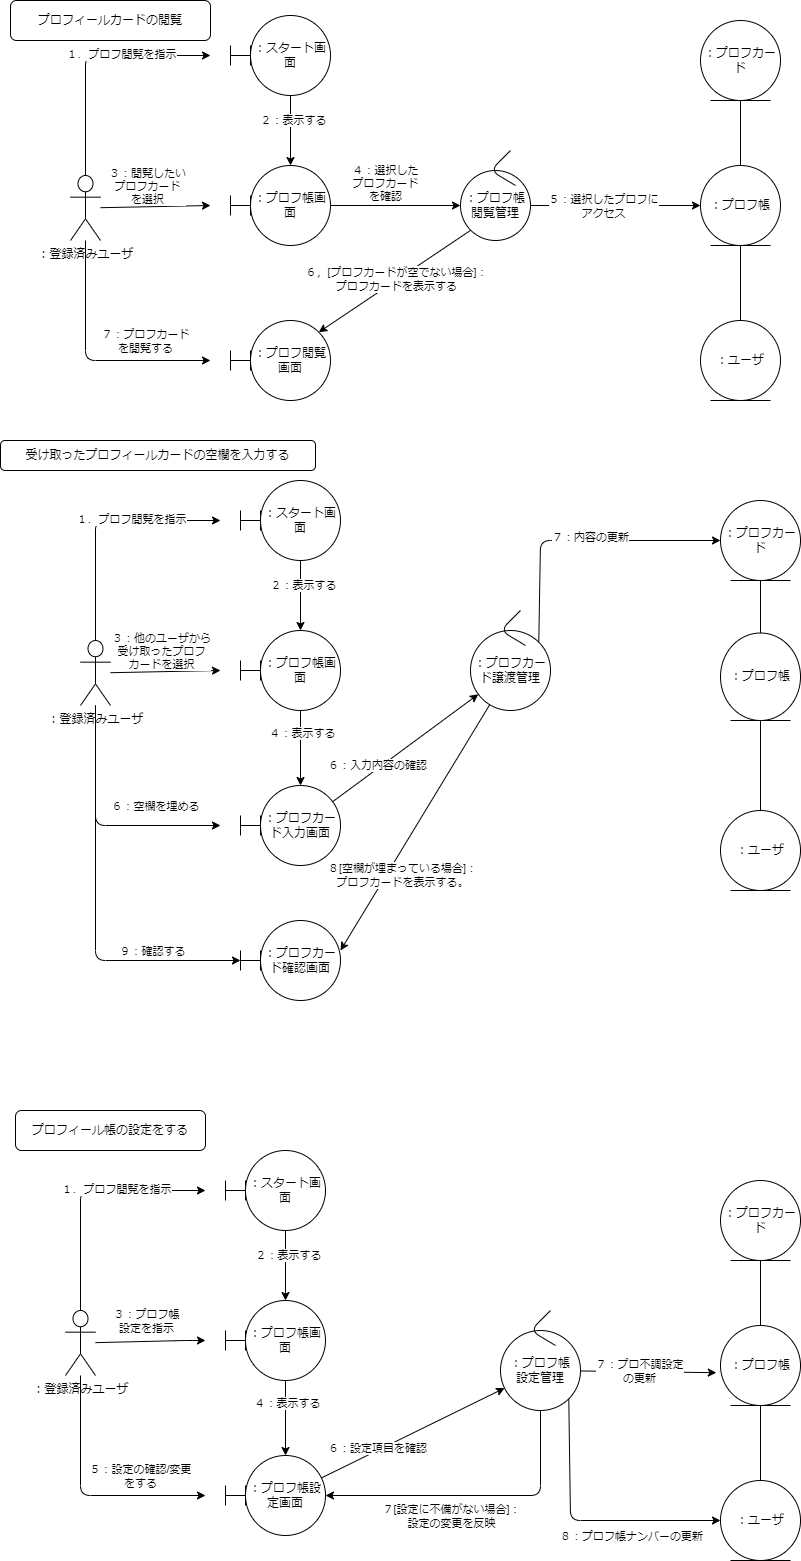

The diagram above was exported from draw.io. Its source (the exported page's mxGraphModel, read from the mxfile embedded in the PNG):
<mxGraphModel dx="1511" dy="921" grid="1" gridSize="10" guides="1" tooltips="1" connect="1" arrows="1" fold="1" page="1" pageScale="1" pageWidth="850" pageHeight="1100" math="0" shadow="0">
  <root>
    <mxCell id="0" />
    <mxCell id="1" parent="0" />
    <mxCell id="16" style="edgeStyle=none;html=1;" parent="1" source="2" edge="1">
      <mxGeometry relative="1" as="geometry">
        <mxPoint x="220" y="65" as="targetPoint" />
        <Array as="points">
          <mxPoint x="95" y="65" />
        </Array>
      </mxGeometry>
    </mxCell>
    <mxCell id="19" value="１．プロフ閲覧を指示" style="edgeLabel;html=1;align=center;verticalAlign=middle;resizable=0;points=[];" parent="16" vertex="1" connectable="0">
      <mxGeometry x="0.2571" y="2" relative="1" as="geometry">
        <mxPoint x="1" as="offset" />
      </mxGeometry>
    </mxCell>
    <mxCell id="17" style="edgeStyle=none;html=1;" parent="1" source="2" edge="1">
      <mxGeometry relative="1" as="geometry">
        <mxPoint x="220" y="215" as="targetPoint" />
      </mxGeometry>
    </mxCell>
    <mxCell id="21" value="３：閲覧したい&lt;br&gt;プロフカード&lt;br&gt;を選択" style="edgeLabel;html=1;align=center;verticalAlign=middle;resizable=0;points=[];" parent="17" vertex="1" connectable="0">
      <mxGeometry x="-0.4545" y="-3" relative="1" as="geometry">
        <mxPoint x="16" y="-24" as="offset" />
      </mxGeometry>
    </mxCell>
    <mxCell id="18" style="edgeStyle=none;html=1;" parent="1" source="2" edge="1">
      <mxGeometry relative="1" as="geometry">
        <mxPoint x="220" y="370" as="targetPoint" />
        <Array as="points">
          <mxPoint x="95" y="370" />
        </Array>
      </mxGeometry>
    </mxCell>
    <mxCell id="27" value="７：プロフカード&lt;br&gt;を閲覧する" style="edgeLabel;html=1;align=center;verticalAlign=middle;resizable=0;points=[];" parent="18" vertex="1" connectable="0">
      <mxGeometry x="0.2735" relative="1" as="geometry">
        <mxPoint x="23" y="-20" as="offset" />
      </mxGeometry>
    </mxCell>
    <mxCell id="2" value="：登録済みユーザ" style="shape=umlActor;verticalLabelPosition=bottom;verticalAlign=top;html=1;outlineConnect=0;" parent="1" vertex="1">
      <mxGeometry x="80" y="185" width="30" height="65" as="geometry" />
    </mxCell>
    <mxCell id="13" value="" style="edgeStyle=none;html=1;" parent="1" source="3" target="5" edge="1">
      <mxGeometry relative="1" as="geometry" />
    </mxCell>
    <mxCell id="20" value="２：表示する" style="edgeLabel;html=1;align=center;verticalAlign=middle;resizable=0;points=[];" parent="13" vertex="1" connectable="0">
      <mxGeometry x="-0.3143" y="2" relative="1" as="geometry">
        <mxPoint as="offset" />
      </mxGeometry>
    </mxCell>
    <mxCell id="3" value="：スタート画面" style="ellipse;whiteSpace=wrap;html=1;aspect=fixed;" parent="1" vertex="1">
      <mxGeometry x="260" y="25" width="80" height="80" as="geometry" />
    </mxCell>
    <mxCell id="15" style="edgeStyle=none;html=1;exitX=0;exitY=1;exitDx=0;exitDy=0;entryX=1;entryY=0;entryDx=0;entryDy=0;" parent="1" source="4" target="11" edge="1">
      <mxGeometry relative="1" as="geometry" />
    </mxCell>
    <mxCell id="26" value="６，[プロフカードが空でない場合]：&lt;br&gt;プロフカードを表示する" style="edgeLabel;html=1;align=center;verticalAlign=middle;resizable=0;points=[];" parent="15" vertex="1" connectable="0">
      <mxGeometry x="0.295" relative="1" as="geometry">
        <mxPoint x="23" y="-17" as="offset" />
      </mxGeometry>
    </mxCell>
    <mxCell id="14" style="edgeStyle=none;html=1;entryX=0;entryY=0.5;entryDx=0;entryDy=0;" parent="1" source="5" target="4" edge="1">
      <mxGeometry relative="1" as="geometry" />
    </mxCell>
    <mxCell id="22" value="４：選択した&lt;br&gt;プロフカード&lt;br&gt;を確認" style="edgeLabel;html=1;align=center;verticalAlign=middle;resizable=0;points=[];" parent="14" vertex="1" connectable="0">
      <mxGeometry x="-0.2769" y="-1" relative="1" as="geometry">
        <mxPoint x="7" y="-24" as="offset" />
      </mxGeometry>
    </mxCell>
    <mxCell id="5" value="：プロフ帳画面" style="ellipse;whiteSpace=wrap;html=1;aspect=fixed;" parent="1" vertex="1">
      <mxGeometry x="260" y="175" width="80" height="80" as="geometry" />
    </mxCell>
    <mxCell id="6" value="" style="shape=crossbar;whiteSpace=wrap;html=1;rounded=1;" parent="1" vertex="1">
      <mxGeometry x="240" y="55" width="20" height="20" as="geometry" />
    </mxCell>
    <mxCell id="10" value="" style="shape=crossbar;whiteSpace=wrap;html=1;rounded=1;" parent="1" vertex="1">
      <mxGeometry x="240" y="205" width="20" height="20" as="geometry" />
    </mxCell>
    <mxCell id="11" value="：プロフ閲覧画面" style="ellipse;whiteSpace=wrap;html=1;aspect=fixed;" parent="1" vertex="1">
      <mxGeometry x="260" y="330" width="80" height="80" as="geometry" />
    </mxCell>
    <mxCell id="12" value="" style="shape=crossbar;whiteSpace=wrap;html=1;rounded=1;" parent="1" vertex="1">
      <mxGeometry x="240" y="360" width="20" height="20" as="geometry" />
    </mxCell>
    <mxCell id="25" value="" style="group" parent="1" vertex="1" connectable="0">
      <mxGeometry x="470" y="180" width="70" height="70" as="geometry" />
    </mxCell>
    <mxCell id="4" value="：プロフ帳閲覧管理" style="ellipse;whiteSpace=wrap;html=1;aspect=fixed;" parent="25" vertex="1">
      <mxGeometry width="70" height="70" as="geometry" />
    </mxCell>
    <mxCell id="24" value="" style="endArrow=none;html=1;" parent="25" edge="1">
      <mxGeometry width="50" height="50" relative="1" as="geometry">
        <mxPoint x="50" y="-20" as="sourcePoint" />
        <mxPoint x="55" y="15" as="targetPoint" />
        <Array as="points">
          <mxPoint x="30" />
        </Array>
      </mxGeometry>
    </mxCell>
    <mxCell id="29" style="edgeStyle=none;html=1;" parent="1" source="35" edge="1">
      <mxGeometry relative="1" as="geometry">
        <mxPoint x="230" y="530" as="targetPoint" />
        <Array as="points">
          <mxPoint x="105" y="530" />
        </Array>
      </mxGeometry>
    </mxCell>
    <mxCell id="30" value="１．プロフ閲覧を指示" style="edgeLabel;html=1;align=center;verticalAlign=middle;resizable=0;points=[];" parent="29" vertex="1" connectable="0">
      <mxGeometry x="0.2571" y="2" relative="1" as="geometry">
        <mxPoint x="1" as="offset" />
      </mxGeometry>
    </mxCell>
    <mxCell id="31" style="edgeStyle=none;html=1;" parent="1" source="35" edge="1">
      <mxGeometry relative="1" as="geometry">
        <mxPoint x="230" y="680" as="targetPoint" />
      </mxGeometry>
    </mxCell>
    <mxCell id="32" value="３：他のユーザから&lt;br&gt;受け取ったプロフ&lt;br&gt;カードを選択" style="edgeLabel;html=1;align=center;verticalAlign=middle;resizable=0;points=[];" parent="31" vertex="1" connectable="0">
      <mxGeometry x="-0.4545" y="-3" relative="1" as="geometry">
        <mxPoint x="20" y="-24" as="offset" />
      </mxGeometry>
    </mxCell>
    <mxCell id="33" style="edgeStyle=none;html=1;" parent="1" source="35" edge="1">
      <mxGeometry relative="1" as="geometry">
        <mxPoint x="230" y="835" as="targetPoint" />
        <Array as="points">
          <mxPoint x="105" y="835" />
        </Array>
      </mxGeometry>
    </mxCell>
    <mxCell id="34" value="６：空欄を埋める" style="edgeLabel;html=1;align=center;verticalAlign=middle;resizable=0;points=[];" parent="33" vertex="1" connectable="0">
      <mxGeometry x="0.2735" relative="1" as="geometry">
        <mxPoint x="23" y="-20" as="offset" />
      </mxGeometry>
    </mxCell>
    <mxCell id="106" style="edgeStyle=none;html=1;entryX=0;entryY=0.5;entryDx=0;entryDy=0;entryPerimeter=0;" parent="1" source="35" target="103" edge="1">
      <mxGeometry relative="1" as="geometry">
        <Array as="points">
          <mxPoint x="105" y="970" />
        </Array>
      </mxGeometry>
    </mxCell>
    <mxCell id="107" value="９：確認する" style="edgeLabel;html=1;align=center;verticalAlign=middle;resizable=0;points=[];" parent="106" vertex="1" connectable="0">
      <mxGeometry x="0.5" y="-6" relative="1" as="geometry">
        <mxPoint x="11" y="-16" as="offset" />
      </mxGeometry>
    </mxCell>
    <mxCell id="35" value="：登録済みユーザ" style="shape=umlActor;verticalLabelPosition=bottom;verticalAlign=top;html=1;outlineConnect=0;" parent="1" vertex="1">
      <mxGeometry x="90" y="650" width="30" height="65" as="geometry" />
    </mxCell>
    <mxCell id="36" value="" style="edgeStyle=none;html=1;" parent="1" target="42" edge="1">
      <mxGeometry relative="1" as="geometry">
        <mxPoint x="310" y="570" as="sourcePoint" />
      </mxGeometry>
    </mxCell>
    <mxCell id="37" value="２：表示する" style="edgeLabel;html=1;align=center;verticalAlign=middle;resizable=0;points=[];" parent="36" vertex="1" connectable="0">
      <mxGeometry x="-0.3143" y="2" relative="1" as="geometry">
        <mxPoint as="offset" />
      </mxGeometry>
    </mxCell>
    <mxCell id="40" style="edgeStyle=none;html=1;" parent="1" source="42" target="45" edge="1">
      <mxGeometry relative="1" as="geometry" />
    </mxCell>
    <mxCell id="51" value="４：表示する" style="edgeLabel;html=1;align=center;verticalAlign=middle;resizable=0;points=[];" parent="40" vertex="1" connectable="0">
      <mxGeometry x="-0.4133" y="1" relative="1" as="geometry">
        <mxPoint as="offset" />
      </mxGeometry>
    </mxCell>
    <mxCell id="42" value="：プロフ帳画面" style="ellipse;whiteSpace=wrap;html=1;aspect=fixed;" parent="1" vertex="1">
      <mxGeometry x="270" y="640" width="80" height="80" as="geometry" />
    </mxCell>
    <mxCell id="43" value="" style="shape=crossbar;whiteSpace=wrap;html=1;rounded=1;" parent="1" vertex="1">
      <mxGeometry x="250" y="520" width="20" height="20" as="geometry" />
    </mxCell>
    <mxCell id="44" value="" style="shape=crossbar;whiteSpace=wrap;html=1;rounded=1;" parent="1" vertex="1">
      <mxGeometry x="250" y="670" width="20" height="20" as="geometry" />
    </mxCell>
    <mxCell id="52" style="edgeStyle=none;html=1;" parent="1" source="45" target="48" edge="1">
      <mxGeometry relative="1" as="geometry" />
    </mxCell>
    <mxCell id="53" value="６：入力内容の確認" style="edgeLabel;html=1;align=center;verticalAlign=middle;resizable=0;points=[];" parent="52" vertex="1" connectable="0">
      <mxGeometry x="-0.3726" y="3" relative="1" as="geometry">
        <mxPoint as="offset" />
      </mxGeometry>
    </mxCell>
    <mxCell id="45" value="：プロフカード入力画面" style="ellipse;whiteSpace=wrap;html=1;aspect=fixed;" parent="1" vertex="1">
      <mxGeometry x="270" y="795" width="80" height="80" as="geometry" />
    </mxCell>
    <mxCell id="46" value="" style="shape=crossbar;whiteSpace=wrap;html=1;rounded=1;" parent="1" vertex="1">
      <mxGeometry x="250" y="825" width="20" height="20" as="geometry" />
    </mxCell>
    <mxCell id="47" value="" style="group" parent="1" vertex="1" connectable="0">
      <mxGeometry x="480" y="640" width="80" height="80" as="geometry" />
    </mxCell>
    <mxCell id="48" value="：プロフカード譲渡管理" style="ellipse;whiteSpace=wrap;html=1;aspect=fixed;" parent="47" vertex="1">
      <mxGeometry width="80" height="80" as="geometry" />
    </mxCell>
    <mxCell id="49" value="" style="endArrow=none;html=1;" parent="47" edge="1">
      <mxGeometry width="50" height="50" relative="1" as="geometry">
        <mxPoint x="50" y="-20" as="sourcePoint" />
        <mxPoint x="55" y="15" as="targetPoint" />
        <Array as="points">
          <mxPoint x="30" />
        </Array>
      </mxGeometry>
    </mxCell>
    <mxCell id="50" value="：スタート画面" style="ellipse;whiteSpace=wrap;html=1;aspect=fixed;" parent="1" vertex="1">
      <mxGeometry x="270" y="490" width="80" height="80" as="geometry" />
    </mxCell>
    <mxCell id="76" style="edgeStyle=none;html=1;" parent="1" source="82" edge="1">
      <mxGeometry relative="1" as="geometry">
        <mxPoint x="215" y="1200" as="targetPoint" />
        <Array as="points">
          <mxPoint x="90" y="1200" />
        </Array>
      </mxGeometry>
    </mxCell>
    <mxCell id="77" value="１．プロフ閲覧を指示" style="edgeLabel;html=1;align=center;verticalAlign=middle;resizable=0;points=[];" parent="76" vertex="1" connectable="0">
      <mxGeometry x="0.2571" y="2" relative="1" as="geometry">
        <mxPoint x="1" as="offset" />
      </mxGeometry>
    </mxCell>
    <mxCell id="78" style="edgeStyle=none;html=1;" parent="1" source="82" edge="1">
      <mxGeometry relative="1" as="geometry">
        <mxPoint x="215" y="1350" as="targetPoint" />
        <Array as="points">
          <mxPoint x="195" y="1350" />
        </Array>
      </mxGeometry>
    </mxCell>
    <mxCell id="79" value="３：プロフ帳&lt;br&gt;設定を指示" style="edgeLabel;html=1;align=center;verticalAlign=middle;resizable=0;points=[];" parent="78" vertex="1" connectable="0">
      <mxGeometry x="-0.4545" y="-3" relative="1" as="geometry">
        <mxPoint x="20" y="-24" as="offset" />
      </mxGeometry>
    </mxCell>
    <mxCell id="80" style="edgeStyle=none;html=1;" parent="1" source="82" edge="1">
      <mxGeometry relative="1" as="geometry">
        <mxPoint x="215" y="1505" as="targetPoint" />
        <Array as="points">
          <mxPoint x="90" y="1505" />
        </Array>
      </mxGeometry>
    </mxCell>
    <mxCell id="81" value="５：設定の確認/変更&lt;br&gt;をする" style="edgeLabel;html=1;align=center;verticalAlign=middle;resizable=0;points=[];" parent="80" vertex="1" connectable="0">
      <mxGeometry x="0.2735" relative="1" as="geometry">
        <mxPoint x="23" y="-20" as="offset" />
      </mxGeometry>
    </mxCell>
    <mxCell id="82" value="：登録済みユーザ" style="shape=umlActor;verticalLabelPosition=bottom;verticalAlign=top;html=1;outlineConnect=0;" parent="1" vertex="1">
      <mxGeometry x="75" y="1320" width="30" height="65" as="geometry" />
    </mxCell>
    <mxCell id="83" value="" style="edgeStyle=none;html=1;" parent="1" target="87" edge="1">
      <mxGeometry relative="1" as="geometry">
        <mxPoint x="295" y="1240" as="sourcePoint" />
      </mxGeometry>
    </mxCell>
    <mxCell id="84" value="２：表示する" style="edgeLabel;html=1;align=center;verticalAlign=middle;resizable=0;points=[];" parent="83" vertex="1" connectable="0">
      <mxGeometry x="-0.3143" y="2" relative="1" as="geometry">
        <mxPoint as="offset" />
      </mxGeometry>
    </mxCell>
    <mxCell id="85" style="edgeStyle=none;html=1;" parent="1" source="87" target="92" edge="1">
      <mxGeometry relative="1" as="geometry" />
    </mxCell>
    <mxCell id="86" value="４：表示する" style="edgeLabel;html=1;align=center;verticalAlign=middle;resizable=0;points=[];" parent="85" vertex="1" connectable="0">
      <mxGeometry x="-0.4133" y="1" relative="1" as="geometry">
        <mxPoint as="offset" />
      </mxGeometry>
    </mxCell>
    <mxCell id="87" value="：プロフ帳画面" style="ellipse;whiteSpace=wrap;html=1;aspect=fixed;" parent="1" vertex="1">
      <mxGeometry x="255" y="1310" width="80" height="80" as="geometry" />
    </mxCell>
    <mxCell id="88" value="" style="shape=crossbar;whiteSpace=wrap;html=1;rounded=1;" parent="1" vertex="1">
      <mxGeometry x="235" y="1190" width="20" height="20" as="geometry" />
    </mxCell>
    <mxCell id="89" value="" style="shape=crossbar;whiteSpace=wrap;html=1;rounded=1;" parent="1" vertex="1">
      <mxGeometry x="235" y="1340" width="20" height="20" as="geometry" />
    </mxCell>
    <mxCell id="90" style="edgeStyle=none;html=1;" parent="1" source="92" target="95" edge="1">
      <mxGeometry relative="1" as="geometry" />
    </mxCell>
    <mxCell id="91" value="７[設定に不備がない場合]：&lt;br&gt;設定の変更を反映" style="edgeLabel;html=1;align=center;verticalAlign=middle;resizable=0;points=[];" parent="90" vertex="1" connectable="0">
      <mxGeometry x="-0.3726" y="3" relative="1" as="geometry">
        <mxPoint x="73" y="69" as="offset" />
      </mxGeometry>
    </mxCell>
    <mxCell id="109" value="６：設定項目を確認" style="edgeLabel;html=1;align=center;verticalAlign=middle;resizable=0;points=[];" parent="90" vertex="1" connectable="0">
      <mxGeometry x="-0.3794" y="2" relative="1" as="geometry">
        <mxPoint as="offset" />
      </mxGeometry>
    </mxCell>
    <mxCell id="92" value="：プロフ帳設定画面" style="ellipse;whiteSpace=wrap;html=1;aspect=fixed;" parent="1" vertex="1">
      <mxGeometry x="255" y="1465" width="80" height="80" as="geometry" />
    </mxCell>
    <mxCell id="93" value="" style="shape=crossbar;whiteSpace=wrap;html=1;rounded=1;" parent="1" vertex="1">
      <mxGeometry x="235" y="1495" width="20" height="20" as="geometry" />
    </mxCell>
    <mxCell id="94" value="" style="group" parent="1" vertex="1" connectable="0">
      <mxGeometry x="510" y="1340" width="80" height="80" as="geometry" />
    </mxCell>
    <mxCell id="95" value="：プロフ帳&lt;br&gt;設定管理" style="ellipse;whiteSpace=wrap;html=1;aspect=fixed;" parent="94" vertex="1">
      <mxGeometry width="80" height="80" as="geometry" />
    </mxCell>
    <mxCell id="96" value="" style="endArrow=none;html=1;" parent="94" edge="1">
      <mxGeometry width="50" height="50" relative="1" as="geometry">
        <mxPoint x="50" y="-20" as="sourcePoint" />
        <mxPoint x="55" y="15" as="targetPoint" />
        <Array as="points">
          <mxPoint x="30" />
        </Array>
      </mxGeometry>
    </mxCell>
    <mxCell id="97" value="：スタート画面" style="ellipse;whiteSpace=wrap;html=1;aspect=fixed;" parent="1" vertex="1">
      <mxGeometry x="255" y="1160" width="80" height="80" as="geometry" />
    </mxCell>
    <mxCell id="98" value="プロフィール帳の設定をする" style="rounded=1;whiteSpace=wrap;html=1;" parent="1" vertex="1">
      <mxGeometry x="25" y="1120" width="190" height="40" as="geometry" />
    </mxCell>
    <mxCell id="99" value="受け取ったプロフィールカードの空欄を入力する" style="rounded=1;whiteSpace=wrap;html=1;" parent="1" vertex="1">
      <mxGeometry x="10" y="450" width="315" height="30" as="geometry" />
    </mxCell>
    <mxCell id="100" value="プロフィールカードの閲覧" style="rounded=1;whiteSpace=wrap;html=1;" parent="1" vertex="1">
      <mxGeometry x="20" y="10" width="200" height="40" as="geometry" />
    </mxCell>
    <mxCell id="101" value="：プロフカード確認画面" style="ellipse;whiteSpace=wrap;html=1;aspect=fixed;" parent="1" vertex="1">
      <mxGeometry x="270" y="930" width="80" height="80" as="geometry" />
    </mxCell>
    <mxCell id="103" value="" style="shape=crossbar;whiteSpace=wrap;html=1;rounded=1;" parent="1" vertex="1">
      <mxGeometry x="250" y="960" width="20" height="20" as="geometry" />
    </mxCell>
    <mxCell id="104" style="edgeStyle=none;html=1;entryX=1;entryY=0.375;entryDx=0;entryDy=0;entryPerimeter=0;" parent="1" source="48" target="101" edge="1">
      <mxGeometry relative="1" as="geometry" />
    </mxCell>
    <mxCell id="105" value="８[空欄が埋まっている場合]：&lt;br&gt;プロフカードを表示する。" style="edgeLabel;html=1;align=center;verticalAlign=middle;resizable=0;points=[];" parent="104" vertex="1" connectable="0">
      <mxGeometry x="0.3969" y="-3" relative="1" as="geometry">
        <mxPoint x="19" as="offset" />
      </mxGeometry>
    </mxCell>
    <mxCell id="108" style="edgeStyle=none;html=1;entryX=1;entryY=0.5;entryDx=0;entryDy=0;" parent="1" source="95" target="92" edge="1">
      <mxGeometry relative="1" as="geometry">
        <Array as="points">
          <mxPoint x="550" y="1505" />
        </Array>
      </mxGeometry>
    </mxCell>
    <mxCell id="117" value="：プロフカード" style="ellipse;shape=umlEntity;whiteSpace=wrap;html=1;" parent="1" vertex="1">
      <mxGeometry x="710" y="30" width="80" height="80" as="geometry" />
    </mxCell>
    <mxCell id="118" value="：プロフ帳" style="ellipse;shape=umlEntity;whiteSpace=wrap;html=1;" parent="1" vertex="1">
      <mxGeometry x="710" y="175" width="80" height="80" as="geometry" />
    </mxCell>
    <mxCell id="119" value="：ユーザ" style="ellipse;shape=umlEntity;whiteSpace=wrap;html=1;" parent="1" vertex="1">
      <mxGeometry x="710" y="330" width="80" height="80" as="geometry" />
    </mxCell>
    <mxCell id="135" style="edgeStyle=none;html=1;entryX=0;entryY=0.5;entryDx=0;entryDy=0;" parent="1" source="4" target="118" edge="1">
      <mxGeometry relative="1" as="geometry" />
    </mxCell>
    <mxCell id="137" value="５：選択したプロフに&lt;br&gt;アクセス" style="edgeLabel;html=1;align=center;verticalAlign=middle;resizable=0;points=[];" parent="135" vertex="1" connectable="0">
      <mxGeometry x="-0.5529" relative="1" as="geometry">
        <mxPoint x="34" as="offset" />
      </mxGeometry>
    </mxCell>
    <mxCell id="139" value="" style="endArrow=none;html=1;entryX=0.5;entryY=1;entryDx=0;entryDy=0;exitX=0.5;exitY=0;exitDx=0;exitDy=0;" parent="1" source="118" target="117" edge="1">
      <mxGeometry width="50" height="50" relative="1" as="geometry">
        <mxPoint x="680" y="350" as="sourcePoint" />
        <mxPoint x="730" y="300" as="targetPoint" />
      </mxGeometry>
    </mxCell>
    <mxCell id="140" value="" style="endArrow=none;html=1;entryX=0.5;entryY=1;entryDx=0;entryDy=0;exitX=0.5;exitY=0;exitDx=0;exitDy=0;" parent="1" source="119" target="118" edge="1">
      <mxGeometry width="50" height="50" relative="1" as="geometry">
        <mxPoint x="680" y="350" as="sourcePoint" />
        <mxPoint x="730" y="300" as="targetPoint" />
      </mxGeometry>
    </mxCell>
    <mxCell id="147" value="：プロフ帳" style="ellipse;shape=umlEntity;whiteSpace=wrap;html=1;" vertex="1" parent="1">
      <mxGeometry x="730" y="642.5" width="80" height="87.5" as="geometry" />
    </mxCell>
    <mxCell id="148" value="：ユーザ" style="ellipse;shape=umlEntity;whiteSpace=wrap;html=1;" vertex="1" parent="1">
      <mxGeometry x="730" y="820" width="80" height="80" as="geometry" />
    </mxCell>
    <mxCell id="149" value="" style="endArrow=none;html=1;entryX=0.5;entryY=1;entryDx=0;entryDy=0;exitX=0.5;exitY=0;exitDx=0;exitDy=0;" edge="1" parent="1" source="147" target="146">
      <mxGeometry width="50" height="50" relative="1" as="geometry">
        <mxPoint x="730" y="320" as="sourcePoint" />
        <mxPoint x="780" y="270" as="targetPoint" />
      </mxGeometry>
    </mxCell>
    <mxCell id="150" value="" style="endArrow=none;html=1;entryX=0.5;entryY=1;entryDx=0;entryDy=0;startArrow=none;exitX=0.5;exitY=0;exitDx=0;exitDy=0;" edge="1" parent="1" source="148" target="147">
      <mxGeometry width="50" height="50" relative="1" as="geometry">
        <mxPoint x="770" y="890" as="sourcePoint" />
        <mxPoint x="780" y="270" as="targetPoint" />
      </mxGeometry>
    </mxCell>
    <mxCell id="146" value="：プロフカード" style="ellipse;shape=umlEntity;whiteSpace=wrap;html=1;" vertex="1" parent="1">
      <mxGeometry x="730" y="510" width="80" height="80" as="geometry" />
    </mxCell>
    <mxCell id="152" value="：プロフカード" style="ellipse;shape=umlEntity;whiteSpace=wrap;html=1;" vertex="1" parent="1">
      <mxGeometry x="730" y="1190" width="80" height="80" as="geometry" />
    </mxCell>
    <mxCell id="153" value="：プロフ帳" style="ellipse;shape=umlEntity;whiteSpace=wrap;html=1;" vertex="1" parent="1">
      <mxGeometry x="730" y="1335" width="80" height="80" as="geometry" />
    </mxCell>
    <mxCell id="154" value="：ユーザ" style="ellipse;shape=umlEntity;whiteSpace=wrap;html=1;" vertex="1" parent="1">
      <mxGeometry x="730" y="1490" width="80" height="80" as="geometry" />
    </mxCell>
    <mxCell id="155" value="" style="endArrow=none;html=1;entryX=0.5;entryY=1;entryDx=0;entryDy=0;exitX=0.5;exitY=0;exitDx=0;exitDy=0;" edge="1" parent="1" source="153" target="152">
      <mxGeometry width="50" height="50" relative="1" as="geometry">
        <mxPoint x="700" y="1510" as="sourcePoint" />
        <mxPoint x="750" y="1460" as="targetPoint" />
      </mxGeometry>
    </mxCell>
    <mxCell id="156" value="" style="endArrow=none;html=1;entryX=0.5;entryY=1;entryDx=0;entryDy=0;exitX=0.5;exitY=0;exitDx=0;exitDy=0;" edge="1" parent="1" source="154" target="153">
      <mxGeometry width="50" height="50" relative="1" as="geometry">
        <mxPoint x="700" y="1510" as="sourcePoint" />
        <mxPoint x="750" y="1460" as="targetPoint" />
      </mxGeometry>
    </mxCell>
    <mxCell id="158" style="edgeStyle=none;html=1;exitX=1;exitY=0;exitDx=0;exitDy=0;entryX=0;entryY=0.5;entryDx=0;entryDy=0;" edge="1" parent="1" source="48" target="146">
      <mxGeometry relative="1" as="geometry">
        <Array as="points">
          <mxPoint x="550" y="550" />
        </Array>
      </mxGeometry>
    </mxCell>
    <mxCell id="160" value="７：内容の更新" style="edgeLabel;html=1;align=center;verticalAlign=middle;resizable=0;points=[];" vertex="1" connectable="0" parent="158">
      <mxGeometry x="0.073" y="4" relative="1" as="geometry">
        <mxPoint as="offset" />
      </mxGeometry>
    </mxCell>
    <mxCell id="161" style="edgeStyle=none;html=1;entryX=-0.052;entryY=0.59;entryDx=0;entryDy=0;entryPerimeter=0;" edge="1" parent="1" source="95" target="153">
      <mxGeometry relative="1" as="geometry" />
    </mxCell>
    <mxCell id="163" value="７：プロ不調設定&lt;br&gt;の更新" style="edgeLabel;html=1;align=center;verticalAlign=middle;resizable=0;points=[];" vertex="1" connectable="0" parent="161">
      <mxGeometry x="-0.6081" relative="1" as="geometry">
        <mxPoint x="32" as="offset" />
      </mxGeometry>
    </mxCell>
    <mxCell id="162" style="edgeStyle=none;html=1;exitX=1;exitY=1;exitDx=0;exitDy=0;entryX=0;entryY=0.5;entryDx=0;entryDy=0;" edge="1" parent="1" source="95" target="154">
      <mxGeometry relative="1" as="geometry">
        <Array as="points">
          <mxPoint x="580" y="1530" />
        </Array>
      </mxGeometry>
    </mxCell>
    <mxCell id="164" value="８：プロフ帳ナンバーの更新" style="edgeLabel;html=1;align=center;verticalAlign=middle;resizable=0;points=[];" vertex="1" connectable="0" parent="162">
      <mxGeometry x="0.2096" y="2" relative="1" as="geometry">
        <mxPoint x="18" y="17" as="offset" />
      </mxGeometry>
    </mxCell>
  </root>
</mxGraphModel>